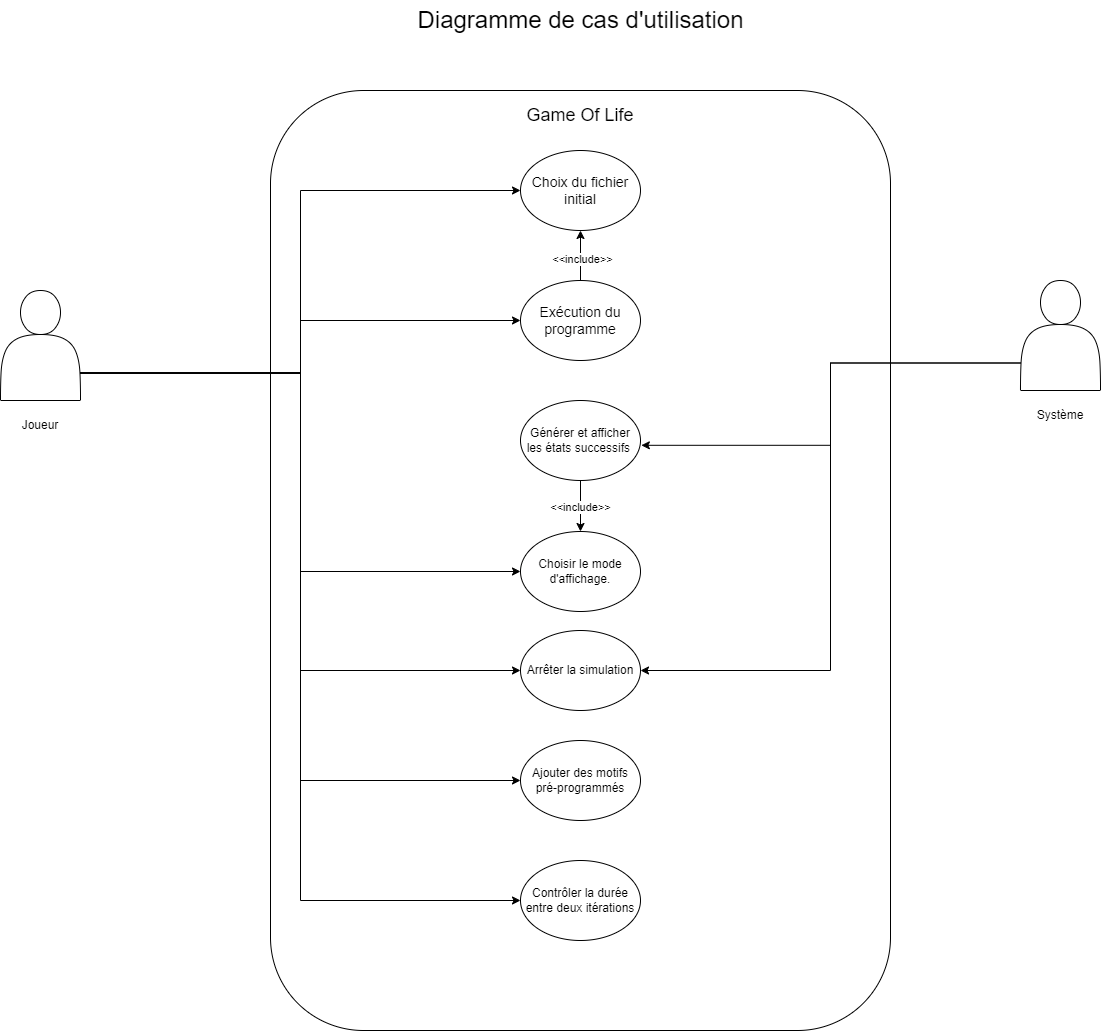

The diagram above was exported from draw.io. Its source (the exported page's mxGraphModel, read from the mxfile embedded in the PNG):
<mxGraphModel dx="1674" dy="1913" grid="1" gridSize="10" guides="1" tooltips="1" connect="1" arrows="1" fold="1" page="1" pageScale="1" pageWidth="827" pageHeight="1169" math="0" shadow="0">
  <root>
    <mxCell id="0" />
    <mxCell id="1" parent="0" />
    <mxCell id="KaP1tJn68dr4TwnhMSQ9-2" value="" style="rounded=1;whiteSpace=wrap;html=1;movable=1;resizable=1;rotatable=1;deletable=1;editable=1;locked=0;connectable=1;" parent="1" vertex="1">
      <mxGeometry x="310" y="60" width="620" height="940" as="geometry" />
    </mxCell>
    <mxCell id="KaP1tJn68dr4TwnhMSQ9-6" style="edgeStyle=orthogonalEdgeStyle;rounded=0;orthogonalLoop=1;jettySize=auto;html=1;exitX=1;exitY=0.75;exitDx=0;exitDy=0;" parent="1" source="KaP1tJn68dr4TwnhMSQ9-1" target="KaP1tJn68dr4TwnhMSQ9-4" edge="1">
      <mxGeometry relative="1" as="geometry" />
    </mxCell>
    <mxCell id="KaP1tJn68dr4TwnhMSQ9-25" style="edgeStyle=orthogonalEdgeStyle;rounded=0;orthogonalLoop=1;jettySize=auto;html=1;exitX=1;exitY=0.75;exitDx=0;exitDy=0;entryX=0;entryY=0.5;entryDx=0;entryDy=0;" parent="1" source="KaP1tJn68dr4TwnhMSQ9-1" target="KaP1tJn68dr4TwnhMSQ9-23" edge="1">
      <mxGeometry relative="1" as="geometry" />
    </mxCell>
    <mxCell id="KaP1tJn68dr4TwnhMSQ9-28" style="edgeStyle=orthogonalEdgeStyle;rounded=0;orthogonalLoop=1;jettySize=auto;html=1;exitX=1;exitY=0.75;exitDx=0;exitDy=0;entryX=0;entryY=0.5;entryDx=0;entryDy=0;" parent="1" source="KaP1tJn68dr4TwnhMSQ9-1" target="KaP1tJn68dr4TwnhMSQ9-26" edge="1">
      <mxGeometry relative="1" as="geometry" />
    </mxCell>
    <mxCell id="KaP1tJn68dr4TwnhMSQ9-30" style="edgeStyle=orthogonalEdgeStyle;rounded=0;orthogonalLoop=1;jettySize=auto;html=1;exitX=1;exitY=0.75;exitDx=0;exitDy=0;entryX=0;entryY=0.5;entryDx=0;entryDy=0;" parent="1" source="KaP1tJn68dr4TwnhMSQ9-1" target="KaP1tJn68dr4TwnhMSQ9-29" edge="1">
      <mxGeometry relative="1" as="geometry" />
    </mxCell>
    <mxCell id="dZdso-0Yf8D_gFd7RFd4-1" style="edgeStyle=orthogonalEdgeStyle;rounded=0;orthogonalLoop=1;jettySize=auto;html=1;exitX=1;exitY=0.75;exitDx=0;exitDy=0;entryX=0;entryY=0.5;entryDx=0;entryDy=0;" parent="1" source="KaP1tJn68dr4TwnhMSQ9-1" target="KaP1tJn68dr4TwnhMSQ9-19" edge="1">
      <mxGeometry relative="1" as="geometry" />
    </mxCell>
    <mxCell id="dZdso-0Yf8D_gFd7RFd4-2" style="edgeStyle=orthogonalEdgeStyle;rounded=0;orthogonalLoop=1;jettySize=auto;html=1;exitX=1;exitY=0.75;exitDx=0;exitDy=0;entryX=0;entryY=0.5;entryDx=0;entryDy=0;" parent="1" source="KaP1tJn68dr4TwnhMSQ9-1" target="KaP1tJn68dr4TwnhMSQ9-9" edge="1">
      <mxGeometry relative="1" as="geometry" />
    </mxCell>
    <mxCell id="KaP1tJn68dr4TwnhMSQ9-1" value="" style="shape=actor;whiteSpace=wrap;html=1;" parent="1" vertex="1">
      <mxGeometry x="40" y="260" width="80" height="110" as="geometry" />
    </mxCell>
    <mxCell id="KaP1tJn68dr4TwnhMSQ9-3" value="&lt;font style=&quot;font-size: 18px;&quot;&gt;Game Of Life&lt;/font&gt;" style="text;html=1;align=center;verticalAlign=middle;whiteSpace=wrap;rounded=0;" parent="1" vertex="1">
      <mxGeometry x="560" y="70" width="120" height="30" as="geometry" />
    </mxCell>
    <mxCell id="KaP1tJn68dr4TwnhMSQ9-11" style="edgeStyle=orthogonalEdgeStyle;rounded=0;orthogonalLoop=1;jettySize=auto;html=1;entryX=0.5;entryY=1;entryDx=0;entryDy=0;" parent="1" source="KaP1tJn68dr4TwnhMSQ9-4" target="KaP1tJn68dr4TwnhMSQ9-9" edge="1">
      <mxGeometry relative="1" as="geometry">
        <mxPoint x="590" y="320" as="targetPoint" />
      </mxGeometry>
    </mxCell>
    <mxCell id="KaP1tJn68dr4TwnhMSQ9-12" value="&amp;lt;&amp;lt;include&amp;gt;&amp;gt;" style="edgeLabel;html=1;align=center;verticalAlign=middle;resizable=0;points=[];" parent="KaP1tJn68dr4TwnhMSQ9-11" vertex="1" connectable="0">
      <mxGeometry x="-0.122" y="-1" relative="1" as="geometry">
        <mxPoint as="offset" />
      </mxGeometry>
    </mxCell>
    <mxCell id="KaP1tJn68dr4TwnhMSQ9-4" value="&lt;font style=&quot;font-size: 14px;&quot;&gt;Exécution du programme&lt;/font&gt;" style="ellipse;whiteSpace=wrap;html=1;" parent="1" vertex="1">
      <mxGeometry x="560" y="250" width="120" height="80" as="geometry" />
    </mxCell>
    <mxCell id="KaP1tJn68dr4TwnhMSQ9-5" value="Joueur" style="text;html=1;align=center;verticalAlign=middle;whiteSpace=wrap;rounded=0;" parent="1" vertex="1">
      <mxGeometry x="50" y="380" width="60" height="30" as="geometry" />
    </mxCell>
    <mxCell id="KaP1tJn68dr4TwnhMSQ9-9" value="&lt;span style=&quot;font-size: 14px;&quot;&gt;Choix du fichier initial&lt;/span&gt;" style="ellipse;whiteSpace=wrap;html=1;" parent="1" vertex="1">
      <mxGeometry x="560" y="120" width="120" height="80" as="geometry" />
    </mxCell>
    <mxCell id="KaP1tJn68dr4TwnhMSQ9-18" style="edgeStyle=orthogonalEdgeStyle;rounded=0;orthogonalLoop=1;jettySize=auto;html=1;exitX=0;exitY=0.75;exitDx=0;exitDy=0;entryX=1.007;entryY=0.56;entryDx=0;entryDy=0;entryPerimeter=0;" parent="1" source="KaP1tJn68dr4TwnhMSQ9-15" target="KaP1tJn68dr4TwnhMSQ9-17" edge="1">
      <mxGeometry relative="1" as="geometry">
        <mxPoint x="680" y="410" as="targetPoint" />
      </mxGeometry>
    </mxCell>
    <mxCell id="KaP1tJn68dr4TwnhMSQ9-24" style="edgeStyle=orthogonalEdgeStyle;rounded=0;orthogonalLoop=1;jettySize=auto;html=1;exitX=0;exitY=0.75;exitDx=0;exitDy=0;entryX=1;entryY=0.5;entryDx=0;entryDy=0;" parent="1" source="KaP1tJn68dr4TwnhMSQ9-15" target="KaP1tJn68dr4TwnhMSQ9-23" edge="1">
      <mxGeometry relative="1" as="geometry" />
    </mxCell>
    <mxCell id="KaP1tJn68dr4TwnhMSQ9-15" value="" style="shape=actor;whiteSpace=wrap;html=1;" parent="1" vertex="1">
      <mxGeometry x="1060" y="250" width="80" height="110" as="geometry" />
    </mxCell>
    <mxCell id="KaP1tJn68dr4TwnhMSQ9-16" value="Système" style="text;html=1;align=center;verticalAlign=middle;whiteSpace=wrap;rounded=0;" parent="1" vertex="1">
      <mxGeometry x="1070" y="370" width="60" height="30" as="geometry" />
    </mxCell>
    <mxCell id="KaP1tJn68dr4TwnhMSQ9-20" style="edgeStyle=orthogonalEdgeStyle;rounded=0;orthogonalLoop=1;jettySize=auto;html=1;exitX=0.5;exitY=1;exitDx=0;exitDy=0;entryX=0.5;entryY=0;entryDx=0;entryDy=0;" parent="1" source="KaP1tJn68dr4TwnhMSQ9-17" target="KaP1tJn68dr4TwnhMSQ9-19" edge="1">
      <mxGeometry relative="1" as="geometry" />
    </mxCell>
    <mxCell id="KaP1tJn68dr4TwnhMSQ9-21" value="&amp;lt;&amp;lt;include&amp;gt;&amp;gt;" style="edgeLabel;html=1;align=center;verticalAlign=middle;resizable=0;points=[];" parent="KaP1tJn68dr4TwnhMSQ9-20" vertex="1" connectable="0">
      <mxGeometry x="0.0222" y="-1" relative="1" as="geometry">
        <mxPoint as="offset" />
      </mxGeometry>
    </mxCell>
    <mxCell id="KaP1tJn68dr4TwnhMSQ9-17" value="&lt;font style=&quot;font-size: 12px;&quot;&gt;Générer et afficher les états successifs&amp;nbsp;&lt;/font&gt;" style="ellipse;whiteSpace=wrap;html=1;" parent="1" vertex="1">
      <mxGeometry x="560" y="370" width="120" height="80" as="geometry" />
    </mxCell>
    <mxCell id="KaP1tJn68dr4TwnhMSQ9-19" value="&lt;font style=&quot;font-size: 12px;&quot;&gt;Choisir le mode d'affichage.&lt;/font&gt;" style="ellipse;whiteSpace=wrap;html=1;" parent="1" vertex="1">
      <mxGeometry x="560" y="501" width="120" height="80" as="geometry" />
    </mxCell>
    <mxCell id="KaP1tJn68dr4TwnhMSQ9-23" value="&lt;font style=&quot;font-size: 12px;&quot;&gt;Arrêter la simulation&lt;/font&gt;" style="ellipse;whiteSpace=wrap;html=1;" parent="1" vertex="1">
      <mxGeometry x="560" y="600" width="120" height="80" as="geometry" />
    </mxCell>
    <mxCell id="KaP1tJn68dr4TwnhMSQ9-26" value="&lt;font style=&quot;font-size: 12px;&quot;&gt;Ajouter des motifs pré-programmés&lt;/font&gt;" style="ellipse;whiteSpace=wrap;html=1;" parent="1" vertex="1">
      <mxGeometry x="560" y="710" width="120" height="80" as="geometry" />
    </mxCell>
    <mxCell id="KaP1tJn68dr4TwnhMSQ9-29" value="&lt;font style=&quot;font-size: 12px;&quot;&gt;Contrôler la durée entre deux itérations&lt;/font&gt;" style="ellipse;whiteSpace=wrap;html=1;" parent="1" vertex="1">
      <mxGeometry x="560" y="830" width="120" height="80" as="geometry" />
    </mxCell>
    <mxCell id="uyu-ag3_YAMsRbM_Kedi-1" value="&lt;div&gt;&lt;font style=&quot;font-size: 24px;&quot;&gt;Diagramme de cas d'utilisation&lt;/font&gt;&lt;/div&gt;" style="text;html=1;align=center;verticalAlign=middle;resizable=0;points=[];autosize=1;strokeColor=none;fillColor=none;" parent="1" vertex="1">
      <mxGeometry x="445" y="-30" width="350" height="40" as="geometry" />
    </mxCell>
  </root>
</mxGraphModel>